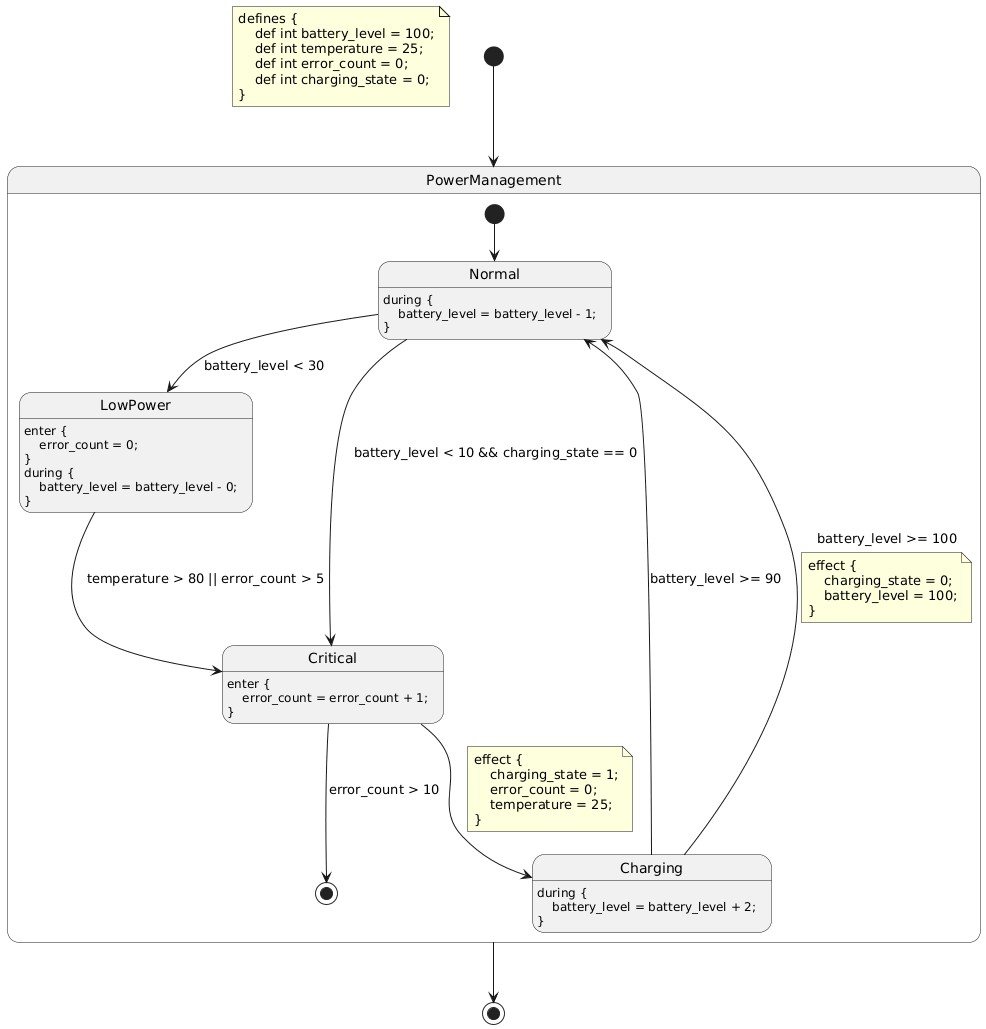

The diagram above was rendered by PlantUML. Its source (embedded in the PNG):
@startuml
hide empty description
note as DefinitionNote
defines {
    def int battery_level = 100;
    def int temperature = 25;
    def int error_count = 0;
    def int charging_state = 0;
}
end note

state "PowerManagement" as power_management {
    state "Normal" as power_management__normal
    power_management__normal : during {\n    battery_level = battery_level - 1;\n}
    state "LowPower" as power_management__low_power
    power_management__low_power : enter {\n    error_count = 0;\n}\nduring {\n    battery_level = battery_level - 0;\n}
    state "Charging" as power_management__charging
    power_management__charging : during {\n    battery_level = battery_level + 2;\n}
    state "Critical" as power_management__critical
    power_management__critical : enter {\n    error_count = error_count + 1;\n}
    [*] --> power_management__normal
    power_management__normal --> power_management__low_power : battery_level < 30
    power_management__normal --> power_management__critical : battery_level < 10 && charging_state == 0
    power_management__low_power --> power_management__critical : temperature > 80 || error_count > 5
    power_management__charging --> power_management__normal : battery_level >= 90
    power_management__critical --> power_management__charging
    note on link
    effect {
        charging_state = 1;
        error_count = 0;
        temperature = 25;
    }
    end note
    power_management__charging --> power_management__normal : battery_level >= 100
    note on link
    effect {
        charging_state = 0;
        battery_level = 100;
    }
    end note
    power_management__critical --> [*] : error_count > 10
}
[*] --> power_management
power_management --> [*]
@enduml